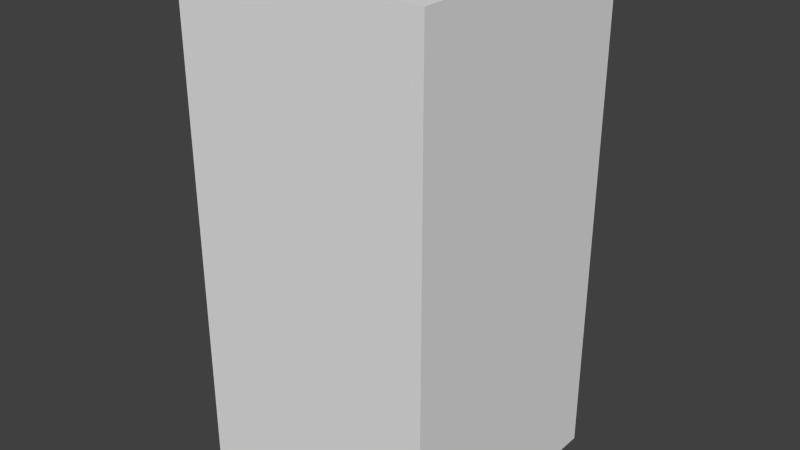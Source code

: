 # Source: greenBlankFive.blend  (saved by Blender 2.68.0; exported with 4.5.12 LTS)
import bpy
from mathutils import Matrix  # noqa: F401  (used for matrix-valued properties, if any)

bpy.ops.wm.read_factory_settings(use_empty=True)
scene = bpy.context.scene
scene.name = 'Scene'

# ---- collections
col_collection_1 = bpy.data.collections.new('Collection 1'); scene.collection.children.link(col_collection_1)

# ---- world
world_world = bpy.data.worlds.new('World'); scene.world = world_world
world_world.color = (0.05088, 0.05088, 0.05088)
world_world.use_sun_shadow = False
world_world.sun_shadow_jitter_overblur = 0.0
world_world.cycles.sampling_method = 'MANUAL'
world_world.cycles.sample_map_resolution = 256

# ---- meshes
me_greenblankfive = bpy.data.meshes.new('greenBlankFive')
me_greenblankfive.from_pydata([(-0.5, -0.5, -1.0), (-0.5, 0.5, -1.0), (0.5, 0.5, -1.0), (0.5, -0.5, -1.0), (-0.5, -0.5, 1.0), (-0.5, 0.5, 1.0), (0.5, 0.5, 1.0), (0.5, -0.5, 1.0)], [], [(4, 5, 1, 0), (5, 6, 2, 1), (6, 7, 3, 2), (7, 4, 0, 3), (0, 1, 2, 3), (7, 6, 5, 4)])
me_greenblankfive.use_remesh_preserve_volume = False
me_greenblankfive.use_remesh_preserve_attributes = False
me_greenblankfive.use_mirror_vertex_groups = False
me_greenblankfive.update()

# ---- objects
ob_greenblankfive = bpy.data.objects.new('greenBlankFive', me_greenblankfive)

# ---- transforms, parenting, visibility, modifiers, constraints
ob_greenblankfive.location = (0.0, 0.0, 0.0)
ob_greenblankfive.lineart.crease_threshold = 0.0

# ---- collection membership
col_collection_1.objects.link(ob_greenblankfive)

# ---- scene / render settings (as saved in the file)
scene.frame_start = 1; scene.frame_end = 250; scene.frame_set(1)
scene.render.engine = 'BLENDER_EEVEE_NEXT'
scene.render.image_settings.color_mode = 'RGB'
scene.render.image_settings.compression = 90
scene.render.resolution_percentage = 50
scene.render.dither_intensity = 0.0
scene.cycles.use_denoising = False
scene.cycles.samples = 10
scene.cycles.sampling_pattern = 'TABULATED_SOBOL'
scene.cycles.light_sampling_threshold = 0.0
scene.cycles.use_adaptive_sampling = False
scene.cycles.use_light_tree = False
scene.cycles.blur_glossy = 0.0
scene.cycles.volume_bounces = 1
scene.cycles.pixel_filter_type = 'GAUSSIAN'
scene.cycles.sample_clamp_indirect = 0.0
scene.view_settings.view_transform = 'Standard'
bpy.context.view_layer.update()

# ---- added for rendering (the .blend has no active camera and no usable light): camera, sun
cam_auto = bpy.data.cameras.new('AutoCamera')
cam_auto.lens = 50.0
cam_auto.sensor_width = 36.0
cam_auto.clip_end = 1000.0
ob_auto_camera = bpy.data.objects.new('AutoCamera', cam_auto)
scene.collection.objects.link(ob_auto_camera)
ob_auto_camera.location = (2.26633, -2.71959, 1.81306)
ob_auto_camera.rotation_euler = (1.09748, -7.21219e-08, 0.694738)
scene.camera = ob_auto_camera
light_auto_sun = bpy.data.lights.new('AutoSun', 'SUN')
light_auto_sun.energy = 3.0
light_auto_sun.angle = 0.0523599
ob_auto_sun = bpy.data.objects.new('AutoSun', light_auto_sun)
scene.collection.objects.link(ob_auto_sun)
ob_auto_sun.rotation_euler = (0.872665, 0.174533, 0.523599)
bpy.context.view_layer.update()
